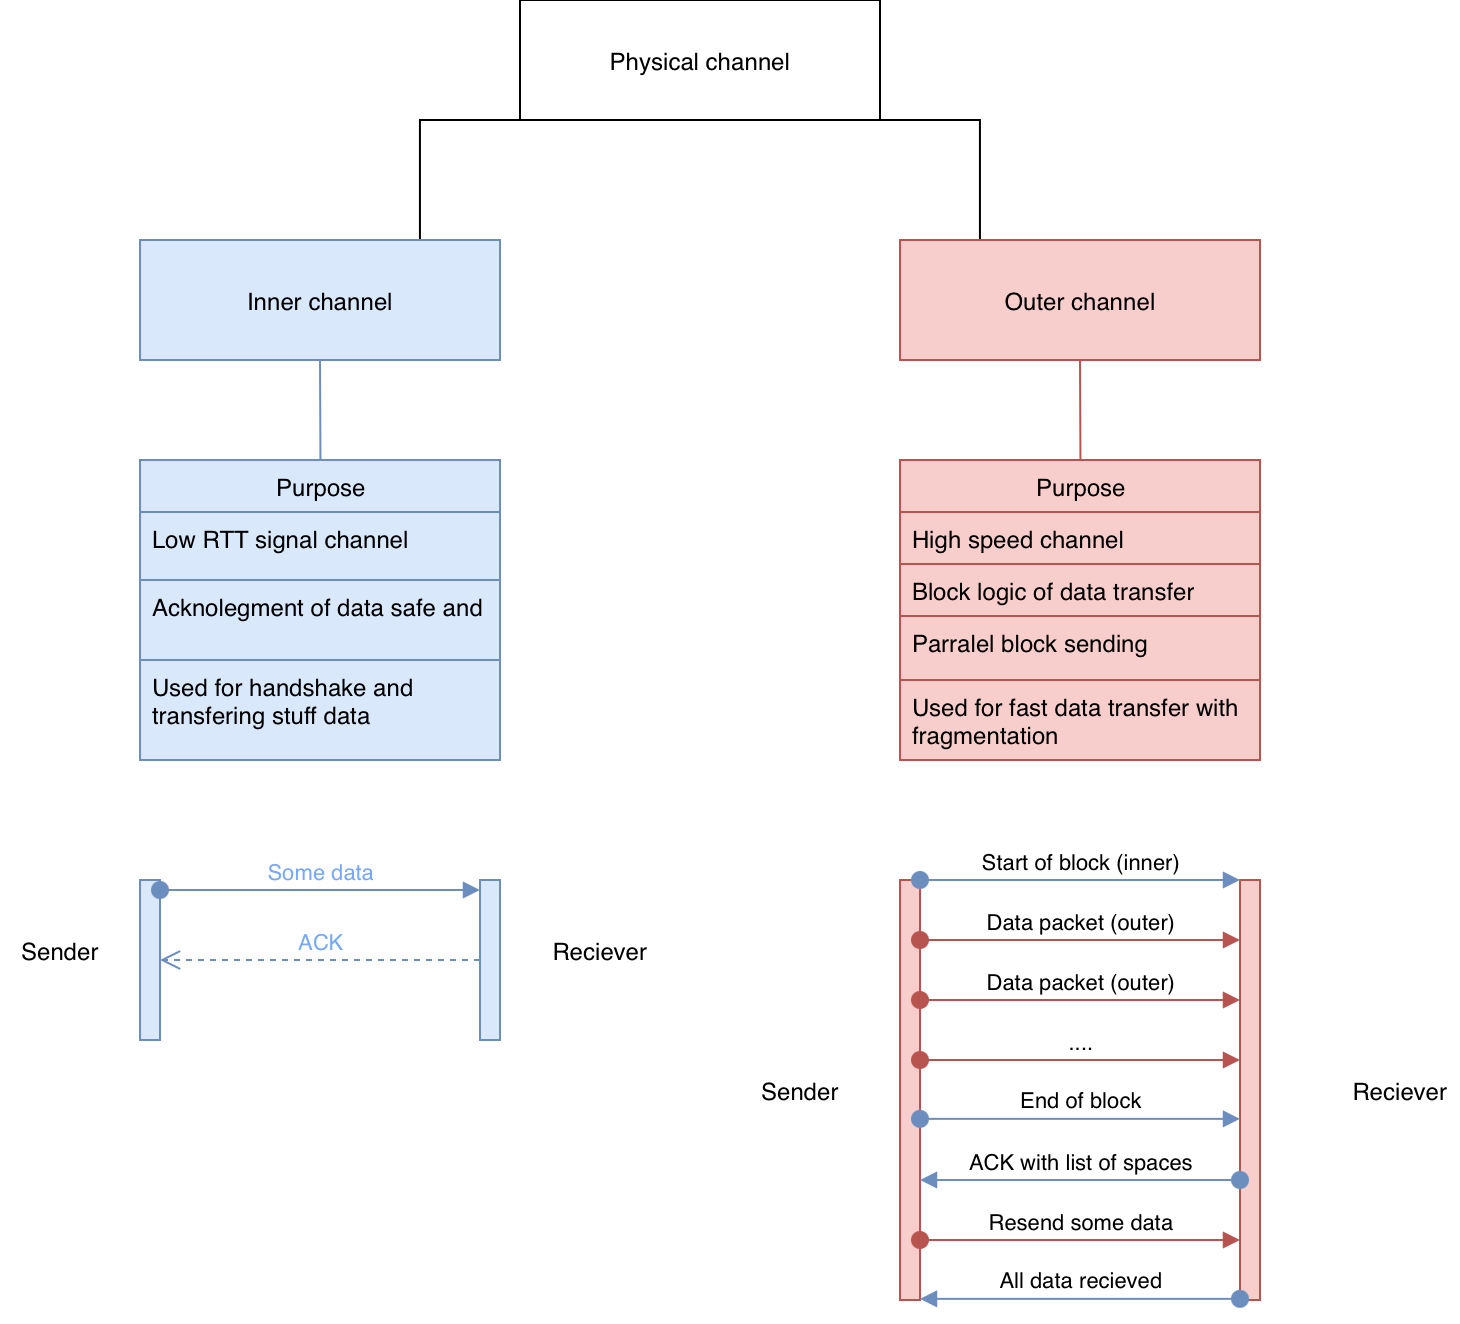

The diagram above was exported from draw.io. Its source (the exported page's mxGraphModel, read from the mxfile embedded in the PNG):
<mxGraphModel dx="479" dy="329" grid="1" gridSize="10" guides="1" tooltips="1" connect="1" arrows="1" fold="1" page="1" pageScale="1" pageWidth="827" pageHeight="1169" math="0" shadow="0">
  <root>
    <mxCell id="0" />
    <mxCell id="1" parent="0" />
    <mxCell id="goLbsFpocQ0ojb7E1DEO-28" edge="1" parent="1" source="goLbsFpocQ0ojb7E1DEO-21" style="edgeStyle=elbowEdgeStyle;rounded=0;orthogonalLoop=1;jettySize=auto;html=1;startArrow=none;endArrow=none;exitX=0;exitY=1;exitDx=0;exitDy=0;entryX=0.5;entryY=0;entryDx=0;entryDy=0;" target="goLbsFpocQ0ojb7E1DEO-22">
      <mxGeometry relative="1" as="geometry" />
    </mxCell>
    <mxCell id="goLbsFpocQ0ojb7E1DEO-29" edge="1" parent="1" source="goLbsFpocQ0ojb7E1DEO-21" style="edgeStyle=elbowEdgeStyle;rounded=0;orthogonalLoop=1;jettySize=auto;html=1;startArrow=none;endArrow=none;exitX=1;exitY=1;exitDx=0;exitDy=0;entryX=0.5;entryY=0;entryDx=0;entryDy=0;" target="goLbsFpocQ0ojb7E1DEO-25">
      <mxGeometry relative="1" as="geometry" />
    </mxCell>
    <UserObject label="Physical channel" treeRoot="1" id="goLbsFpocQ0ojb7E1DEO-21">
      <mxCell parent="1" style="whiteSpace=wrap;html=1;align=center;treeFolding=1;treeMoving=1;newEdgeStyle={&quot;edgeStyle&quot;:&quot;elbowEdgeStyle&quot;,&quot;startArrow&quot;:&quot;none&quot;,&quot;endArrow&quot;:&quot;none&quot;};" vertex="1">
        <mxGeometry height="60" width="180" x="310" y="40" as="geometry" />
      </mxCell>
    </UserObject>
    <mxCell id="goLbsFpocQ0ojb7E1DEO-41" edge="1" parent="1" source="goLbsFpocQ0ojb7E1DEO-22" style="edgeStyle=elbowEdgeStyle;rounded=0;orthogonalLoop=1;jettySize=auto;html=1;startArrow=none;endArrow=none;exitX=0.5;exitY=1;exitDx=0;exitDy=0;fillColor=#dae8fc;strokeColor=#6c8ebf;" target="goLbsFpocQ0ojb7E1DEO-33">
      <mxGeometry relative="1" as="geometry" />
    </mxCell>
    <UserObject label="Inner channel" treeRoot="1" id="goLbsFpocQ0ojb7E1DEO-22">
      <mxCell parent="1" style="whiteSpace=wrap;html=1;align=center;treeFolding=1;treeMoving=1;newEdgeStyle={&quot;edgeStyle&quot;:&quot;elbowEdgeStyle&quot;,&quot;startArrow&quot;:&quot;none&quot;,&quot;endArrow&quot;:&quot;none&quot;};fillColor=#dae8fc;strokeColor=#6c8ebf;" vertex="1">
        <mxGeometry height="60" width="180" x="120" y="160" as="geometry" />
      </mxCell>
    </UserObject>
    <mxCell id="goLbsFpocQ0ojb7E1DEO-45" edge="1" parent="1" source="goLbsFpocQ0ojb7E1DEO-25" style="edgeStyle=elbowEdgeStyle;rounded=0;orthogonalLoop=1;jettySize=auto;html=1;startArrow=none;endArrow=none;exitX=0.5;exitY=1;exitDx=0;exitDy=0;fillColor=#f8cecc;strokeColor=#b85450;" target="goLbsFpocQ0ojb7E1DEO-37">
      <mxGeometry relative="1" as="geometry" />
    </mxCell>
    <UserObject label="Outer channel" treeRoot="1" id="goLbsFpocQ0ojb7E1DEO-25">
      <mxCell parent="1" style="whiteSpace=wrap;html=1;align=center;treeFolding=1;treeMoving=1;newEdgeStyle={&quot;edgeStyle&quot;:&quot;elbowEdgeStyle&quot;,&quot;startArrow&quot;:&quot;none&quot;,&quot;endArrow&quot;:&quot;none&quot;};fillColor=#f8cecc;strokeColor=#b85450;" vertex="1">
        <mxGeometry height="60" width="180" x="500" y="160" as="geometry" />
      </mxCell>
    </UserObject>
    <mxCell id="goLbsFpocQ0ojb7E1DEO-27" edge="1" parent="1" source="goLbsFpocQ0ojb7E1DEO-22" style="edgeStyle=elbowEdgeStyle;rounded=0;orthogonalLoop=1;jettySize=auto;html=1;startArrow=none;endArrow=none;entryX=0.5;entryY=0;entryDx=0;entryDy=0;" target="goLbsFpocQ0ojb7E1DEO-22">
      <mxGeometry relative="1" as="geometry" />
    </mxCell>
    <mxCell id="goLbsFpocQ0ojb7E1DEO-33" parent="1" style="swimlane;fontStyle=0;childLayout=stackLayout;horizontal=1;startSize=26;fillColor=#dae8fc;horizontalStack=0;resizeParent=1;resizeParentMax=0;resizeLast=0;collapsible=1;marginBottom=0;html=1;strokeColor=#6c8ebf;" value="Purpose" vertex="1">
      <mxGeometry height="150" width="180" x="120" y="270" as="geometry" />
    </mxCell>
    <mxCell id="goLbsFpocQ0ojb7E1DEO-36" parent="goLbsFpocQ0ojb7E1DEO-33" style="text;strokeColor=#6c8ebf;fillColor=#dae8fc;align=left;verticalAlign=top;spacingLeft=4;spacingRight=4;overflow=hidden;rotatable=0;points=[[0,0.5],[1,0.5]];portConstraint=eastwest;whiteSpace=wrap;html=1;" value="Low RTT signal channel&lt;div&gt;&lt;br&gt;&lt;/div&gt;" vertex="1">
      <mxGeometry height="34" width="180" y="26" as="geometry" />
    </mxCell>
    <mxCell id="goLbsFpocQ0ojb7E1DEO-43" parent="goLbsFpocQ0ojb7E1DEO-33" style="text;strokeColor=#6c8ebf;fillColor=#dae8fc;align=left;verticalAlign=top;spacingLeft=4;spacingRight=4;overflow=hidden;rotatable=0;points=[[0,0.5],[1,0.5]];portConstraint=eastwest;whiteSpace=wrap;html=1;" value="Acknolegment of data safe and&amp;nbsp;" vertex="1">
      <mxGeometry height="40" width="180" y="60" as="geometry" />
    </mxCell>
    <mxCell id="goLbsFpocQ0ojb7E1DEO-42" parent="goLbsFpocQ0ojb7E1DEO-33" style="text;strokeColor=#6c8ebf;fillColor=#dae8fc;align=left;verticalAlign=top;spacingLeft=4;spacingRight=4;overflow=hidden;rotatable=0;points=[[0,0.5],[1,0.5]];portConstraint=eastwest;whiteSpace=wrap;html=1;" value="Used for handshake and transfering stuff data&lt;br&gt;&lt;div&gt;&lt;br&gt;&lt;/div&gt;" vertex="1">
      <mxGeometry height="50" width="180" y="100" as="geometry" />
    </mxCell>
    <mxCell id="goLbsFpocQ0ojb7E1DEO-37" parent="1" style="swimlane;fontStyle=0;childLayout=stackLayout;horizontal=1;startSize=26;fillColor=#f8cecc;horizontalStack=0;resizeParent=1;resizeParentMax=0;resizeLast=0;collapsible=1;marginBottom=0;html=1;strokeColor=#b85450;" value="Purpose" vertex="1">
      <mxGeometry height="150" width="180" x="500" y="270" as="geometry" />
    </mxCell>
    <mxCell id="goLbsFpocQ0ojb7E1DEO-38" parent="goLbsFpocQ0ojb7E1DEO-37" style="text;strokeColor=#b85450;fillColor=#f8cecc;align=left;verticalAlign=top;spacingLeft=4;spacingRight=4;overflow=hidden;rotatable=0;points=[[0,0.5],[1,0.5]];portConstraint=eastwest;whiteSpace=wrap;html=1;" value="High speed channel" vertex="1">
      <mxGeometry height="26" width="180" y="26" as="geometry" />
    </mxCell>
    <mxCell id="goLbsFpocQ0ojb7E1DEO-39" parent="goLbsFpocQ0ojb7E1DEO-37" style="text;strokeColor=#b85450;fillColor=#f8cecc;align=left;verticalAlign=top;spacingLeft=4;spacingRight=4;overflow=hidden;rotatable=0;points=[[0,0.5],[1,0.5]];portConstraint=eastwest;whiteSpace=wrap;html=1;" value="Block logic of data transfer" vertex="1">
      <mxGeometry height="26" width="180" y="52" as="geometry" />
    </mxCell>
    <mxCell id="goLbsFpocQ0ojb7E1DEO-40" parent="goLbsFpocQ0ojb7E1DEO-37" style="text;strokeColor=#b85450;fillColor=#f8cecc;align=left;verticalAlign=top;spacingLeft=4;spacingRight=4;overflow=hidden;rotatable=0;points=[[0,0.5],[1,0.5]];portConstraint=eastwest;whiteSpace=wrap;html=1;" value="Parralel block sending" vertex="1">
      <mxGeometry height="32" width="180" y="78" as="geometry" />
    </mxCell>
    <mxCell id="goLbsFpocQ0ojb7E1DEO-69" parent="goLbsFpocQ0ojb7E1DEO-37" style="text;strokeColor=#b85450;fillColor=#f8cecc;align=left;verticalAlign=top;spacingLeft=4;spacingRight=4;overflow=hidden;rotatable=0;points=[[0,0.5],[1,0.5]];portConstraint=eastwest;whiteSpace=wrap;html=1;" value="Used for fast data transfer with fragmentation" vertex="1">
      <mxGeometry height="40" width="180" y="110" as="geometry" />
    </mxCell>
    <mxCell id="goLbsFpocQ0ojb7E1DEO-47" parent="1" style="html=1;points=[[0,0,0,0,5],[0,1,0,0,-5],[1,0,0,0,5],[1,1,0,0,-5]];perimeter=orthogonalPerimeter;outlineConnect=0;targetShapes=umlLifeline;portConstraint=eastwest;newEdgeStyle={&quot;curved&quot;:0,&quot;rounded&quot;:0};fillColor=#dae8fc;strokeColor=#6c8ebf;" value="" vertex="1">
      <mxGeometry height="80" width="10" x="120" y="480" as="geometry" />
    </mxCell>
    <mxCell id="goLbsFpocQ0ojb7E1DEO-48" parent="1" style="html=1;points=[[0,0,0,0,5],[0,1,0,0,-5],[1,0,0,0,5],[1,1,0,0,-5]];perimeter=orthogonalPerimeter;outlineConnect=0;targetShapes=umlLifeline;portConstraint=eastwest;newEdgeStyle={&quot;curved&quot;:0,&quot;rounded&quot;:0};fillColor=#dae8fc;strokeColor=#6c8ebf;" value="" vertex="1">
      <mxGeometry height="80" width="10" x="290" y="480" as="geometry" />
    </mxCell>
    <mxCell id="goLbsFpocQ0ojb7E1DEO-53" edge="1" parent="1" source="goLbsFpocQ0ojb7E1DEO-47" style="html=1;verticalAlign=bottom;startArrow=oval;startFill=1;endArrow=block;startSize=8;curved=0;rounded=0;exitX=1;exitY=0;exitDx=0;exitDy=5;exitPerimeter=0;entryX=0;entryY=0;entryDx=0;entryDy=5;entryPerimeter=0;fillColor=#dae8fc;strokeColor=#6c8ebf;fontColor=light-dark(#74a7fe, #EDEDED);" target="goLbsFpocQ0ojb7E1DEO-48" value="Some data">
      <mxGeometry relative="1" width="60" as="geometry">
        <mxPoint x="230" y="500" as="sourcePoint" />
        <mxPoint x="290" y="500" as="targetPoint" />
      </mxGeometry>
    </mxCell>
    <mxCell id="goLbsFpocQ0ojb7E1DEO-54" edge="1" parent="1" style="html=1;verticalAlign=bottom;endArrow=open;dashed=1;endSize=8;curved=0;rounded=0;entryX=1;entryY=0.1;entryDx=0;entryDy=0;entryPerimeter=0;fillColor=#dae8fc;strokeColor=#6c8ebf;fontColor=light-dark(#74a7fe, #ededed);" value="ACK">
      <mxGeometry relative="1" as="geometry">
        <mxPoint as="offset" />
        <mxPoint x="290" y="520" as="sourcePoint" />
        <mxPoint x="130" y="520" as="targetPoint" />
      </mxGeometry>
    </mxCell>
    <mxCell id="goLbsFpocQ0ojb7E1DEO-55" parent="1" style="html=1;points=[[0,0,0,0,5],[0,1,0,0,-5],[1,0,0,0,5],[1,1,0,0,-5]];perimeter=orthogonalPerimeter;outlineConnect=0;targetShapes=umlLifeline;portConstraint=eastwest;newEdgeStyle={&quot;curved&quot;:0,&quot;rounded&quot;:0};fillColor=#f8cecc;strokeColor=#b85450;" value="" vertex="1">
      <mxGeometry height="210" width="10" x="500" y="480" as="geometry" />
    </mxCell>
    <mxCell id="goLbsFpocQ0ojb7E1DEO-56" parent="1" style="html=1;points=[[0,0,0,0,5],[0,1,0,0,-5],[1,0,0,0,5],[1,1,0,0,-5]];perimeter=orthogonalPerimeter;outlineConnect=0;targetShapes=umlLifeline;portConstraint=eastwest;newEdgeStyle={&quot;curved&quot;:0,&quot;rounded&quot;:0};fillColor=#f8cecc;strokeColor=#b85450;" value="" vertex="1">
      <mxGeometry height="210" width="10" x="670" y="480" as="geometry" />
    </mxCell>
    <mxCell id="goLbsFpocQ0ojb7E1DEO-57" edge="1" parent="1" style="html=1;verticalAlign=bottom;startArrow=oval;startFill=1;endArrow=block;startSize=8;curved=0;rounded=0;exitX=1;exitY=0;exitDx=0;exitDy=5;exitPerimeter=0;entryX=0;entryY=0;entryDx=0;entryDy=5;entryPerimeter=0;fillColor=#dae8fc;strokeColor=#6c8ebf;" value="&lt;div&gt;Start of block (inner)&lt;br&gt;&lt;/div&gt;">
      <mxGeometry relative="1" width="60" as="geometry">
        <mxPoint as="offset" />
        <mxPoint x="510" y="480" as="sourcePoint" />
        <mxPoint x="670" y="480" as="targetPoint" />
      </mxGeometry>
    </mxCell>
    <mxCell id="goLbsFpocQ0ojb7E1DEO-58" parent="1" style="text;html=1;whiteSpace=wrap;strokeColor=none;fillColor=none;align=center;verticalAlign=middle;rounded=0;" value="Sender" vertex="1">
      <mxGeometry height="30" width="60" x="50" y="500" as="geometry" />
    </mxCell>
    <mxCell id="goLbsFpocQ0ojb7E1DEO-59" parent="1" style="text;html=1;whiteSpace=wrap;strokeColor=none;fillColor=none;align=center;verticalAlign=middle;rounded=0;" value="Reciever" vertex="1">
      <mxGeometry height="30" width="60" x="320" y="500" as="geometry" />
    </mxCell>
    <mxCell id="goLbsFpocQ0ojb7E1DEO-60" parent="1" style="text;html=1;whiteSpace=wrap;strokeColor=none;fillColor=none;align=center;verticalAlign=middle;rounded=0;" value="Sender" vertex="1">
      <mxGeometry height="30" width="60" x="420" y="570" as="geometry" />
    </mxCell>
    <mxCell id="goLbsFpocQ0ojb7E1DEO-61" parent="1" style="text;html=1;whiteSpace=wrap;strokeColor=none;fillColor=none;align=center;verticalAlign=middle;rounded=0;" value="Reciever" vertex="1">
      <mxGeometry height="30" width="60" x="720" y="570" as="geometry" />
    </mxCell>
    <mxCell id="goLbsFpocQ0ojb7E1DEO-62" edge="1" parent="1" style="html=1;verticalAlign=bottom;startArrow=oval;startFill=1;endArrow=block;startSize=8;curved=0;rounded=0;fillColor=#f8cecc;strokeColor=#b85450;" value="Data packet (outer)">
      <mxGeometry relative="1" width="60" as="geometry">
        <mxPoint x="510" y="510.00000000000006" as="sourcePoint" />
        <mxPoint x="670" y="510.00000000000006" as="targetPoint" />
      </mxGeometry>
    </mxCell>
    <mxCell id="goLbsFpocQ0ojb7E1DEO-63" edge="1" parent="1" style="html=1;verticalAlign=bottom;startArrow=oval;startFill=1;endArrow=block;startSize=8;curved=0;rounded=0;fillColor=#f8cecc;strokeColor=#b85450;" value="Data packet (outer)">
      <mxGeometry relative="1" width="60" as="geometry">
        <mxPoint x="510" y="540" as="sourcePoint" />
        <mxPoint x="670" y="540" as="targetPoint" />
      </mxGeometry>
    </mxCell>
    <mxCell id="goLbsFpocQ0ojb7E1DEO-64" edge="1" parent="1" style="html=1;verticalAlign=bottom;startArrow=oval;startFill=1;endArrow=block;startSize=8;curved=0;rounded=0;fillColor=#f8cecc;strokeColor=#b85450;" value="....">
      <mxGeometry relative="1" width="60" as="geometry">
        <mxPoint x="510" y="570" as="sourcePoint" />
        <mxPoint x="670" y="570" as="targetPoint" />
      </mxGeometry>
    </mxCell>
    <mxCell id="goLbsFpocQ0ojb7E1DEO-65" edge="1" parent="1" style="html=1;verticalAlign=bottom;startArrow=oval;startFill=1;endArrow=block;startSize=8;curved=0;rounded=0;exitX=1;exitY=0;exitDx=0;exitDy=5;exitPerimeter=0;entryX=0;entryY=0;entryDx=0;entryDy=5;entryPerimeter=0;fillColor=#dae8fc;strokeColor=#6c8ebf;" value="End of block">
      <mxGeometry relative="1" width="60" as="geometry">
        <mxPoint as="offset" />
        <mxPoint x="510" y="599.4300000000001" as="sourcePoint" />
        <mxPoint x="670" y="599.4300000000001" as="targetPoint" />
      </mxGeometry>
    </mxCell>
    <mxCell id="goLbsFpocQ0ojb7E1DEO-66" edge="1" parent="1" style="html=1;verticalAlign=bottom;startArrow=oval;startFill=1;endArrow=block;startSize=8;curved=0;rounded=0;fillColor=#dae8fc;strokeColor=#6c8ebf;" value="ACK with list of spaces">
      <mxGeometry relative="1" width="60" as="geometry">
        <mxPoint as="offset" />
        <mxPoint x="670" y="630" as="sourcePoint" />
        <mxPoint x="510" y="630" as="targetPoint" />
      </mxGeometry>
    </mxCell>
    <mxCell id="goLbsFpocQ0ojb7E1DEO-67" edge="1" parent="1" style="html=1;verticalAlign=bottom;startArrow=oval;startFill=1;endArrow=block;startSize=8;curved=0;rounded=0;fillColor=#f8cecc;strokeColor=#b85450;" value="Resend some data">
      <mxGeometry relative="1" width="60" as="geometry">
        <mxPoint as="offset" />
        <mxPoint x="510" y="660" as="sourcePoint" />
        <mxPoint x="670" y="660" as="targetPoint" />
      </mxGeometry>
    </mxCell>
    <mxCell id="goLbsFpocQ0ojb7E1DEO-68" edge="1" parent="1" style="html=1;verticalAlign=bottom;startArrow=oval;startFill=1;endArrow=block;startSize=8;curved=0;rounded=0;fillColor=#dae8fc;strokeColor=#6c8ebf;" value="All data recieved">
      <mxGeometry relative="1" width="60" as="geometry">
        <mxPoint as="offset" />
        <mxPoint x="670" y="689.43" as="sourcePoint" />
        <mxPoint x="510" y="689.43" as="targetPoint" />
      </mxGeometry>
    </mxCell>
  </root>
</mxGraphModel>